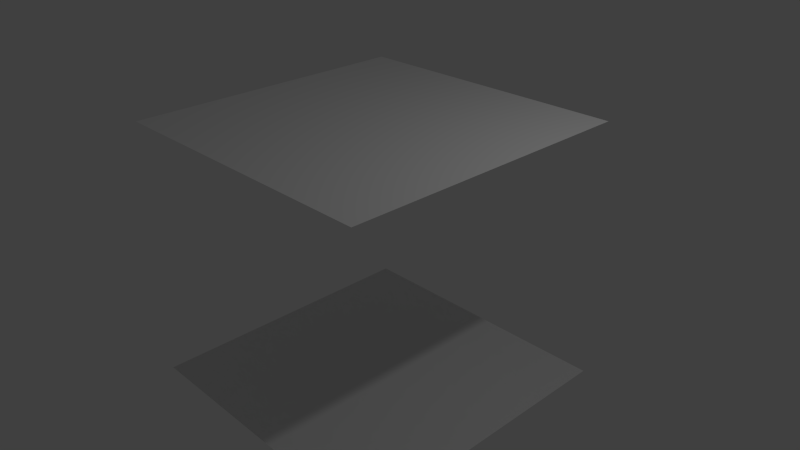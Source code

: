 # Source: TileFloorCeiling.blend  (saved by Blender 2.67.0; exported with 4.5.12 LTS)
import bpy
from mathutils import Matrix  # noqa: F401  (used for matrix-valued properties, if any)

bpy.ops.wm.read_factory_settings(use_empty=True)
scene = bpy.context.scene
scene.name = 'Scene'

# ---- collections
col_collection_1 = bpy.data.collections.new('Collection 1'); scene.collection.children.link(col_collection_1)

# ---- materials (node trees are filled in below, after node groups)
mat_material = bpy.data.materials.new('Material')
mat_material.alpha_threshold = 0.0
mat_material.use_transparent_shadow = False
mat_material.roughness = 0.5
mat_material.line_color = (0.0, 0.0, 0.0, 1.0)

# ---- material node trees

# ---- world
world_world = bpy.data.worlds.new('World'); scene.world = world_world
world_world.color = (0.05088, 0.05088, 0.05088)
world_world.use_sun_shadow = False
world_world.sun_shadow_jitter_overblur = 0.0
world_world.cycles.sampling_method = 'MANUAL'
world_world.cycles.sample_map_resolution = 256

# ---- cameras
cam_camera = bpy.data.cameras.new('Camera')
cam_camera.clip_end = 100.0
cam_camera.lens = 35.0
cam_camera.sensor_width = 32.0
cam_camera.sensor_height = 18.0
cam_camera.ortho_scale = 7.314
cam_camera.dof.focus_distance = 0.0
cam_camera.dof.aperture_fstop = 128.0

# ---- lights
light_lamp = bpy.data.lights.new('Lamp', 'POINT')
light_lamp.transmission_factor = 0.0
light_lamp.cutoff_distance = 30.0
light_lamp.energy = 100.0
light_lamp.shadow_buffer_clip_start = 1.001
light_lamp.shadow_soft_size = 0.1
light_lamp.shadow_maximum_resolution = 0.006
light_lamp.use_absolute_resolution = True
light_lamp.cycles.use_multiple_importance_sampling = False

# ---- meshes
me_cube = bpy.data.meshes.new('Cube')
me_cube.from_pydata([(-1.0, 1.0, -0.9), (1.0, 1.0, -0.9), (1.0, -1.0, -0.9), (-1.0, -1.0, -0.9), (1.0, -1.0, 0.9), (1.0, 1.0, 0.9), (-1.0, 1.0, 0.9), (-1.0, -1.0, 0.9)], [], [(2, 1, 0, 3), (4, 7, 6, 5)])
me_cube.materials.append(mat_material)
me_cube.use_remesh_preserve_volume = False
me_cube.use_remesh_preserve_attributes = False
me_cube.use_mirror_vertex_groups = False
me_cube.update()

# ---- objects
ob_lamp = bpy.data.objects.new('Lamp', light_lamp)
ob_camera = bpy.data.objects.new('Camera', cam_camera)
ob_cube = bpy.data.objects.new('Cube', me_cube)

# ---- transforms, parenting, visibility, modifiers, constraints
ob_lamp.location = (4.076, 1.005, 5.904)
ob_lamp.rotation_euler = (0.6503, 0.05522, 1.866)
ob_lamp.lock_rotations_4d = False
ob_lamp.empty_display_type = 'ARROWS'
ob_lamp.color = (0.0, 0.0, 0.0, 0.0)
ob_lamp.lineart.crease_threshold = 0.0
ob_camera.location = (7.481, -6.508, 5.344)
ob_camera.rotation_euler = (1.109, 0.01082, 0.8149)
ob_camera.lock_rotations_4d = False
ob_camera.empty_display_type = 'ARROWS'
ob_camera.color = (0.0, 0.0, 0.0, 0.0)
ob_camera.display_type = 'WIRE'
ob_camera.lineart.crease_threshold = 0.0
ob_cube.location = (-5.954e-08, -3.969e-08, 0.0)
ob_cube.scale = (2.0, 2.0, 2.0)
ob_cube.lock_rotations_4d = False
ob_cube.empty_display_type = 'ARROWS'
ob_cube.lineart.crease_threshold = 0.0

# ---- collection membership
col_collection_1.objects.link(ob_lamp)
col_collection_1.objects.link(ob_camera)
col_collection_1.objects.link(ob_cube)

# ---- scene / render settings (as saved in the file)
scene.camera = ob_camera
scene.frame_start = 1; scene.frame_end = 250; scene.frame_set(1)
scene.render.engine = 'BLENDER_EEVEE_NEXT'
scene.render.image_settings.color_mode = 'RGB'
scene.render.image_settings.compression = 90
scene.render.resolution_percentage = 50
scene.render.dither_intensity = 0.0
scene.cycles.use_denoising = False
scene.cycles.samples = 10
scene.cycles.sampling_pattern = 'TABULATED_SOBOL'
scene.cycles.light_sampling_threshold = 0.0
scene.cycles.use_adaptive_sampling = False
scene.cycles.use_light_tree = False
scene.cycles.blur_glossy = 0.0
scene.cycles.volume_bounces = 1
scene.cycles.pixel_filter_type = 'GAUSSIAN'
scene.cycles.sample_clamp_indirect = 0.0
scene.view_settings.view_transform = 'Standard'
bpy.context.view_layer.update()
